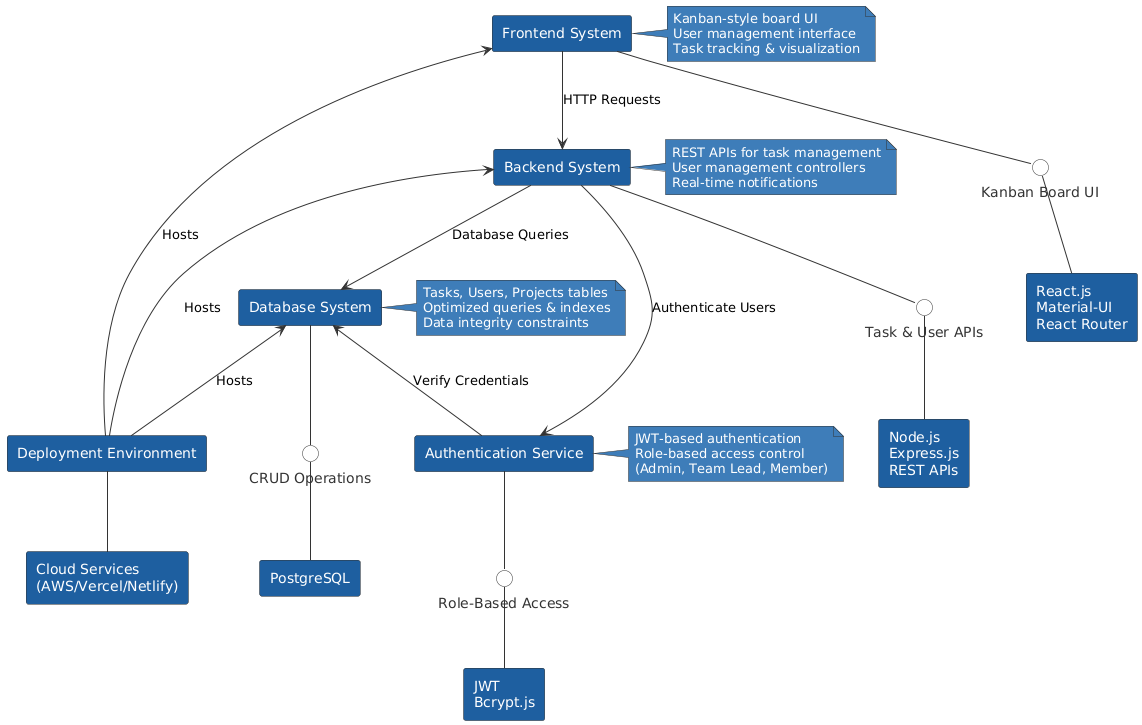

The diagram above was rendered by PlantUML. Its source (embedded in the PNG):
@startuml
skinparam backgroundColor white
skinparam componentStyle rectangle

skinparam component {
    BackgroundColor #1E5FA0
    BorderColor #333333
    FontColor white
    ArrowColor #333333
}

skinparam interface {
    BackgroundColor white
    BorderColor #333333
    FontColor #333333
}

skinparam note {
    BackgroundColor #3E7DB9
    BorderColor #333333
    FontColor white
}

' Components
[Frontend System] as frontend
[Backend System] as backend
[Database System] as database
[Authentication Service] as auth
[Deployment Environment] as deploy

' Sub-components
component "React.js\nMaterial-UI\nReact Router" as fronttech
component "Node.js\nExpress.js\nREST APIs" as backtech
component "PostgreSQL" as dbtech
component "JWT\nBcrypt.js" as authtech
component "Cloud Services\n(AWS/Vercel/Netlify)" as deploytech

' Interfaces
interface "Kanban Board UI" as ui
interface "Task & User APIs" as api
interface "CRUD Operations" as crud
interface "Role-Based Access" as rbac

' Connections
frontend -- ui
ui -- fronttech

backend -- api
api -- backtech

database -- crud
crud -- dbtech

auth -- rbac
rbac -- authtech

deploy -- deploytech

frontend -down-> backend : "HTTP Requests"
backend -down-> database : "Database Queries"
backend -right-> auth : "Authenticate Users"
auth -up-> database : "Verify Credentials"

deploy -up-> frontend : "Hosts"
deploy -up-> backend : "Hosts"
deploy -up-> database : "Hosts"

' Notes
note right of frontend
  Kanban-style board UI
  User management interface
  Task tracking & visualization
end note

note right of backend
  REST APIs for task management
  User management controllers
  Real-time notifications
end note

note right of database
  Tasks, Users, Projects tables
  Optimized queries & indexes
  Data integrity constraints
end note

note right of auth
  JWT-based authentication
  Role-based access control
  (Admin, Team Lead, Member)
end note
@enduml